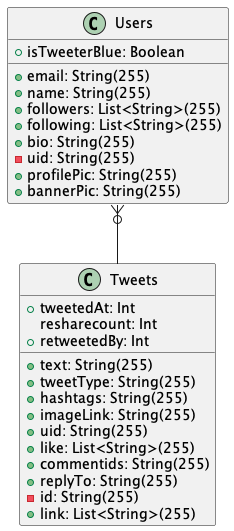

The diagram above was rendered by PlantUML. Its source (embedded in the PNG):
@startuml ERD

class Users {
    +email: String(255)
    +name: String(255)
    +followers: List<String>(255)
    +following: List<String>(255)
    +bio: String(255)
    +isTweeterBlue: Boolean
    -uid: String(255)
    +profilePic: String(255)
    +bannerPic: String(255)
}

class Tweets {
    +text: String(255)
    +tweetType: String(255)
    +tweetedAt: Int
    +hashtags: String(255)
    +imageLink: String(255)
    +uid: String(255) 
    +like: List<String>(255)
    +commentids: String(255)
    resharecount: Int
    +retweetedBy: Int
    +replyTo: String(255)
    -id: String(255)
    +link: List<String>(255)
}


Users }o-- Tweets

@enduml